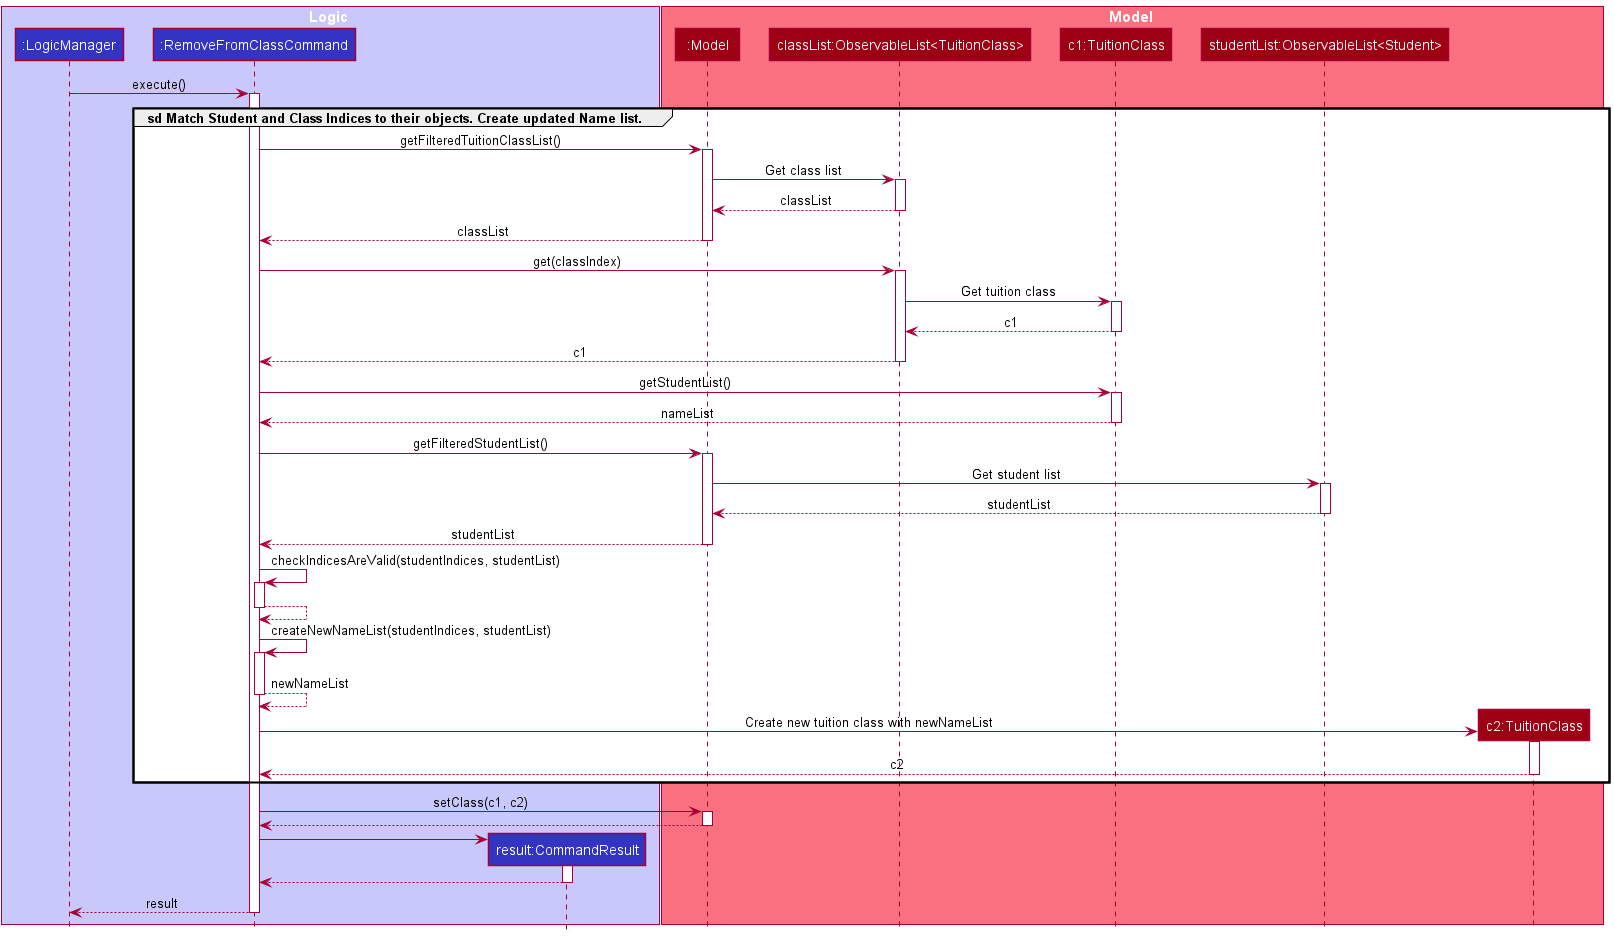

The diagram above was rendered by PlantUML. Its source (embedded in the PNG):
@startuml
'https://plantuml.com/sequence-diagram

!include Style.puml

box Logic LOGIC_COLOR_T1
participant ":LogicManager" as LogicManager LOGIC_COLOR
participant ":RemoveFromClassCommand" as RemoveFromClassCommand LOGIC_COLOR
participant "result:CommandResult" as CommandResult LOGIC_COLOR
end box
box Model MODEL_COLOR_T1
participant ":Model" as Model MODEL_COLOR
participant "classList:ObservableList<TuitionClass>" as tuitionClassList MODEL_COLOR
participant "c1:TuitionClass" as TuitionClass MODEL_COLOR
participant "studentList:ObservableList<Student>" as studentList MODEL_COLOR
participant "c2:TuitionClass" as newTuitionClass MODEL_COLOR
end box

LogicManager -> RemoveFromClassCommand: execute()
activate RemoveFromClassCommand

group sd Match Student and Class Indices to their objects. Create updated Name list.
RemoveFromClassCommand -> Model: getFilteredTuitionClassList()
activate Model
Model -> tuitionClassList: Get class list
activate tuitionClassList
Model <-- tuitionClassList: classList
deactivate
RemoveFromClassCommand <-- Model: classList
deactivate Model

RemoveFromClassCommand -> tuitionClassList: get(classIndex)
activate tuitionClassList
tuitionClassList -> TuitionClass: Get tuition class
activate TuitionClass
tuitionClassList <-- TuitionClass: c1
deactivate
RemoveFromClassCommand <-- tuitionClassList: c1
deactivate tuitionClassList

RemoveFromClassCommand -> TuitionClass: getStudentList()
activate TuitionClass
RemoveFromClassCommand <-- TuitionClass: nameList
deactivate

RemoveFromClassCommand -> Model: getFilteredStudentList()
activate Model
Model -> studentList: Get student list
activate studentList
Model <-- studentList: studentList
deactivate
RemoveFromClassCommand <-- Model: studentList
deactivate Model

RemoveFromClassCommand -> RemoveFromClassCommand ++: checkIndicesAreValid(studentIndices, studentList)
RemoveFromClassCommand --> RemoveFromClassCommand --

RemoveFromClassCommand -> RemoveFromClassCommand ++: createNewNameList(studentIndices, studentList)
RemoveFromClassCommand --> RemoveFromClassCommand --: newNameList

create newTuitionClass
RemoveFromClassCommand -> newTuitionClass ++ :Create new tuition class with newNameList
RemoveFromClassCommand <-- newTuitionClass -- : c2
end

RemoveFromClassCommand -> Model: setClass(c1, c2)
activate Model
RemoveFromClassCommand <-- Model
deactivate Model
create CommandResult
RemoveFromClassCommand -> CommandResult
activate CommandResult
RemoveFromClassCommand <-- CommandResult
deactivate CommandResult
LogicManager <-- RemoveFromClassCommand: result
deactivate RemoveFromClassCommand


@enduml